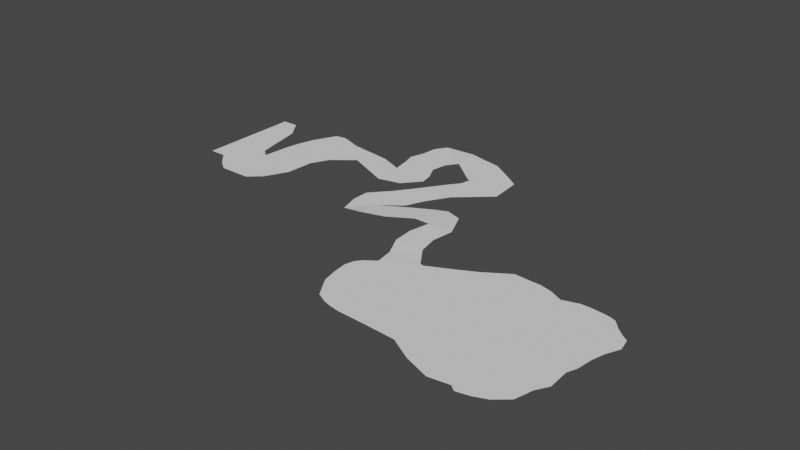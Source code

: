 # Source: solid_river_mesh.blend  (saved by Blender 2.80.75; exported with 4.5.12 LTS)
import bpy
from mathutils import Matrix  # noqa: F401  (used for matrix-valued properties, if any)

bpy.ops.wm.read_factory_settings(use_empty=True)
scene = bpy.context.scene
scene.name = 'Scene'

# ---- collections
col_collection = bpy.data.collections.new('Collection'); scene.collection.children.link(col_collection)

# ---- world
world_world = bpy.data.worlds.new('World'); scene.world = world_world
world_world.use_nodes = True; world_world.node_tree.nodes.clear()
_N = world_world.node_tree.nodes; _L = world_world.node_tree.links
n0 = _N.new('ShaderNodeOutputWorld'); n0.name = 'World Output'; n0.location = (300, 300)
n1 = _N.new('ShaderNodeBackground'); n1.name = 'Background'; n1.location = (10, 300)
n1.inputs[0].default_value = (0.05088, 0.05088, 0.05088, 1.0)
_L.new(n1.outputs[0], n0.inputs[0])
n0.is_active_output = True
world_world.color = (0.05088, 0.05088, 0.05088)
world_world.use_sun_shadow = False
world_world.sun_shadow_jitter_overblur = 0.0

# ---- meshes
me_cube_001 = bpy.data.meshes.new('Cube.001')
me_cube_001.from_pydata([(-164.3, -3.648, 0.2004), (-164.3, 62.06, 0.2004), (-153.9, -3.648, 0.2004), (-153.9, 62.06, 0.2004), (-145.5, 49.97, 0.2004), (-145.5, -12.43, 0.2004), (-138.7, 18.12, 0.2004), (-138.7, -17.27, 0.2004), (-132.9, 13.32, 0.2004), (-132.9, -17.27, 0.2004), (-131.2, 32.19, 0.2004), (-118.6, -17.27, 0.2004), (-129.8, 40.03, 0.2004), (-110.4, -9.767, 0.2004), (-126.6, 50.85, 0.2004), (-103.3, 4.489, 0.2004), (-119.3, 65.64, 0.2004), (-102.2, 22.68, 0.2004), (-112.4, 66.72, 0.2004), (-96.47, 33.95, 0.2004), (-98.63, 61.61, 0.2004), (-82.75, 44.98, 0.2004), (-70.05, 57.59, 0.2004), (-54.17, 32.42, 0.2004), (-55.71, 51.6, 0.2004), (-39.83, 35.78, 0.2004), (-57.64, 62.66, 0.2004), (-30.66, 46.84, 0.2004), (-59.76, 70.67, 0.2004), (-32.25, 54.85, 0.2004), (-56.99, 79.87, 0.2004), (-36.76, 64.05, 0.2004), (-55.93, 89.9, 0.2004), (-35.05, 74.08, 0.2004), (-50.98, 97.47, 0.2004), (-29.83, 81.65, 0.2004), (-33.33, 101.3, -1.049), (-16.68, 71.55, -1.049), (-21.1, 98.44, -1.049), (-12.97, 68.64, -1.049), (-10.66, 96.42, -1.049), (-11.97, 68.64, -1.049), (6.776, 85.02, -1.049), (-11.27, 68.64, -1.049), (12.71, 80.69, -1.049), (-12.87, 61.34, -1.049), (14.46, 60.0, -1.049), (-18.54, 53.72, -1.049), (-5.759, 41.94, -1.049), (-31.03, 35.66, -1.049), (-14.57, 27.4, -1.049), (-38.25, 25.86, -1.049), (-19.44, 16.04, -1.049), (-48.37, 14.5, -1.049), (-33.55, 5.018, -1.049), (-48.37, 3.484, -1.049), (-33.55, -9.216, 0.3649), (-44.75, -8.85, -1.049), (-17.64, 14.64, -1.049), (-17.64, -4.569, 0.3649), (-2.911, 22.59, -1.049), (-2.911, 4.441, 0.3649), (4.855, 25.73, -1.049), (7.307, 4.441, 0.3649), (14.78, 22.59, -1.049), (23.32, 4.441, 0.3649), (4.728, -9.266, 0.3649), (21.44, -9.266, 0.3649), (5.595, -21.92, 0.3649), (23.96, -21.92, 0.3649), (11.69, -34.89, 0.04581), (32.87, -34.89, 0.3649), (13.69, -46.24, 0.3649), (35.2, -35.27, 0.3649), (31.15, -96.98, 0.3649), (51.58, -97.84, 0.3649), (7.432, -50.87, 0.3649), (24.89, -95.85, 0.3649), (4.225, -54.62, 0.3649), (19.99, -94.41, 0.3649), (2.675, -60.48, 0.3649), (13.49, -91.15, 0.3649), (3.663, -69.32, 0.3649), (5.746, -78.59, 0.3649), (47.15, -29.47, 0.3649), (68.81, -98.88, 0.3649), (61.21, -22.35, 0.3649), (82.87, -106.8, 0.3649), (77.05, -12.08, 0.3649), (98.71, -112.6, 0.3649), (89.82, -12.87, 0.3649), (111.5, -110.8, 0.3649), (93.44, -12.87, 0.3649), (115.1, -113.5, 0.3649), (101.3, -14.93, 0.3649), (123.0, -111.8, 0.3649), (109.0, -18.78, 0.3649), (130.6, -108.7, 0.3649), (118.8, -15.76, 0.3649), (138.5, -101.9, 0.3649), (125.2, -15.76, 0.3649), (141.3, -90.89, 0.3649), (131.9, -16.52, 0.3649), (145.5, -83.85, 0.3649), (135.9, -17.13, 0.3649), (144.9, -70.48, 0.3649), (139.7, -18.38, 0.3649), (147.2, -64.48, 0.3649), (144.6, -23.85, 0.3649), (148.4, -54.95, 0.3649), (148.7, -27.45, 0.3649), (150.5, -46.89, 0.3649), (152.8, -30.38, 0.3649), (154.4, -38.46, 0.3649)], [], [(3, 2, 5, 4), (3, 1, 0, 2), (4, 5, 7, 6), (8, 9, 11, 10), (6, 7, 9, 8), (10, 11, 13, 12), (14, 15, 17, 16), (12, 13, 15, 14), (16, 17, 19, 18), (20, 21, 23, 22), (18, 19, 21, 20), (22, 23, 25, 24), (26, 27, 29, 28), (24, 25, 27, 26), (30, 31, 33, 32), (28, 29, 31, 30), (32, 33, 35, 34), (36, 37, 39, 38), (34, 35, 37, 36), (38, 39, 41, 40), (42, 43, 45, 44), (40, 41, 43, 42), (44, 45, 47, 46), (48, 49, 51, 50), (46, 47, 49, 48), (52, 53, 55, 54), (50, 51, 53, 52), (54, 55, 57, 56), (54, 56, 59, 58), (58, 59, 61, 60), (60, 61, 63, 62), (62, 63, 65, 64), (65, 63, 66, 67), (67, 66, 68, 69), (71, 70, 72, 73), (69, 68, 70, 71), (73, 72, 74, 75), (73, 75, 85, 84), (74, 72, 76, 77), (77, 76, 78, 79), (81, 80, 82, 83), (79, 78, 80, 81), (86, 87, 89, 88), (84, 85, 87, 86), (88, 89, 91, 90), (92, 93, 95, 94), (90, 91, 93, 92), (96, 97, 99, 98), (94, 95, 97, 96), (98, 99, 101, 100), (102, 103, 105, 104), (100, 101, 103, 102), (104, 105, 107, 106), (108, 109, 111, 110), (106, 107, 109, 108), (110, 111, 113, 112)])
_uv = me_cube_001.uv_layers.new(name='UVMap')
_uv.uv.foreach_set('vector', [0.2701, 0.02739, 0.442, 0.1099, 0.4545, 0.1427, 0.2913, 0.06443, 0.2701, 0.02739, 0.2832, 6.771e-05, 0.4552, 0.08253, 0.442, 0.1099, 0.2913, 0.06443, 0.4545, 0.1427, 0.4586, 0.1666, 0.3661, 0.1222, 0.3713, 0.1435, 0.4513, 0.1819, 0.4334, 0.2192, 0.3199, 0.1241, 0.3661, 0.1222, 0.4586, 0.1666, 0.4513, 0.1819, 0.3713, 0.1435, 0.3199, 0.1241, 0.4334, 0.2192, 0.4035, 0.2313, 0.2975, 0.118, 0.2653, 0.1127, 0.3573, 0.2319, 0.3083, 0.2121, 0.2174, 0.1134, 0.2975, 0.118, 0.4035, 0.2313, 0.3573, 0.2319, 0.2653, 0.1127, 0.2174, 0.1134, 0.3083, 0.2121, 0.2716, 0.2129, 0.2058, 0.1302, 0.202, 0.1725, 0.2255, 0.2349, 0.2225, 0.3255, 0.1766, 0.2523, 0.2058, 0.1302, 0.2716, 0.2129, 0.2255, 0.2349, 0.202, 0.1725, 0.1766, 0.2523, 0.2225, 0.3255, 0.1957, 0.3588, 0.1743, 0.2974, 0.1478, 0.2784, 0.1553, 0.3689, 0.1363, 0.3547, 0.1295, 0.2628, 0.1743, 0.2974, 0.1957, 0.3588, 0.1553, 0.3689, 0.1478, 0.2784, 0.1019, 0.2585, 0.1179, 0.3313, 0.08954, 0.3232, 0.07435, 0.2487, 0.1295, 0.2628, 0.1363, 0.3547, 0.1179, 0.3313, 0.1019, 0.2585, 0.07435, 0.2487, 0.08954, 0.3232, 0.06318, 0.3274, 0.04833, 0.2522, 0.0161, 0.2936, 0.07265, 0.3747, 0.07554, 0.3881, 0.00798, 0.3291, 0.04833, 0.2522, 0.06318, 0.3274, 0.07265, 0.3747, 0.0161, 0.2936, 0.00798, 0.3291, 0.07554, 0.3881, 0.07428, 0.3907, 6.771e-05, 0.359, 0.007799, 0.4189, 0.07339, 0.3925, 0.09449, 0.3975, 0.01162, 0.4399, 6.771e-05, 0.359, 0.07428, 0.3907, 0.07339, 0.3925, 0.007799, 0.4189, 0.01162, 0.4399, 0.09449, 0.3975, 0.1216, 0.3924, 0.06345, 0.4706, 0.1362, 0.4406, 0.1845, 0.3826, 0.2193, 0.3761, 0.1853, 0.436, 0.06345, 0.4706, 0.1216, 0.3924, 0.1845, 0.3826, 0.1362, 0.4406, 0.2211, 0.4377, 0.2617, 0.364, 0.2905, 0.378, 0.2678, 0.4147, 0.1853, 0.436, 0.2193, 0.3761, 0.2617, 0.364, 0.2211, 0.4377, 0.2678, 0.4147, 0.2905, 0.378, 0.3181, 0.403, 0.305, 0.4331, 0.2678, 0.4147, 0.305, 0.4331, 0.2726, 0.4686, 0.2224, 0.444, 0.2224, 0.444, 0.2726, 0.4686, 0.2303, 0.4955, 0.1829, 0.4723, 0.1829, 0.4723, 0.2303, 0.4955, 0.2173, 0.5221, 0.1648, 0.4885, 0.1648, 0.4885, 0.2173, 0.5221, 0.1968, 0.5639, 0.1603, 0.5184, 0.1968, 0.5639, 0.2173, 0.5221, 0.2563, 0.5329, 0.235, 0.5765, 0.235, 0.5765, 0.2563, 0.5329, 0.2882, 0.5514, 0.2647, 0.5992, 0.2871, 0.639, 0.3142, 0.5838, 0.3412, 0.6035, 0.2851, 0.6455, 0.2647, 0.5992, 0.2882, 0.5514, 0.3142, 0.5838, 0.2871, 0.639, 0.2851, 0.6455, 0.3412, 0.6035, 0.4511, 0.7139, 0.4272, 0.7682, 0.2851, 0.6455, 0.4272, 0.7682, 0.4079, 0.8144, 0.2547, 0.6693, 0.4511, 0.7139, 0.3412, 0.6035, 0.3613, 0.5932, 0.4561, 0.6962, 0.4561, 0.6962, 0.3613, 0.5932, 0.3751, 0.5896, 0.4586, 0.6816, 0.4584, 0.6604, 0.3924, 0.5931, 0.4142, 0.6069, 0.4356, 0.6242, 0.4586, 0.6816, 0.3751, 0.5896, 0.3924, 0.5931, 0.4584, 0.6604, 0.2182, 0.6968, 0.4104, 0.8611, 0.4054, 0.9099, 0.1712, 0.7249, 0.2547, 0.6693, 0.4079, 0.8144, 0.4104, 0.8611, 0.2182, 0.6968, 0.1712, 0.7249, 0.4054, 0.9099, 0.3843, 0.9408, 0.1569, 0.7592, 0.1523, 0.7686, 0.3869, 0.9538, 0.3722, 0.972, 0.1476, 0.7918, 0.1569, 0.7592, 0.3843, 0.9408, 0.3869, 0.9538, 0.1523, 0.7686, 0.1478, 0.8166, 0.3543, 0.988, 0.3265, 0.9999, 0.1274, 0.8385, 0.1476, 0.7918, 0.3722, 0.972, 0.3543, 0.988, 0.1478, 0.8166, 0.1274, 0.8385, 0.3265, 0.9999, 0.2944, 0.993, 0.1192, 0.8552, 0.1127, 0.8734, 0.2707, 0.9949, 0.2366, 0.9764, 0.1091, 0.8847, 0.1192, 0.8552, 0.2944, 0.993, 0.2707, 0.9949, 0.1127, 0.8734, 0.1091, 0.8847, 0.2366, 0.9764, 0.218, 0.9747, 0.1075, 0.8962, 0.1154, 0.9161, 0.1916, 0.9656, 0.168, 0.9608, 0.1197, 0.9312, 0.1075, 0.8962, 0.218, 0.9747, 0.1916, 0.9656, 0.1154, 0.9161, 0.1197, 0.9312, 0.168, 0.9608, 0.141, 0.9603, 0.122, 0.9457])
me_cube_001.use_remesh_preserve_volume = False
me_cube_001.use_remesh_preserve_attributes = False
me_cube_001.use_mirror_vertex_groups = False
me_cube_001.update()

# ---- objects
ob_cube = bpy.data.objects.new('Cube', me_cube_001)

# ---- transforms, parenting, visibility, modifiers, constraints
ob_cube.location = (25.95, 5.069, 8.116)
ob_cube.lineart.crease_threshold = 0.0

# ---- collection membership
col_collection.objects.link(ob_cube)

# ---- scene / render settings (as saved in the file)
scene.frame_start = 1; scene.frame_end = 250; scene.frame_set(1)
scene.render.engine = 'BLENDER_EEVEE_NEXT'
scene.cycles.use_denoising = False
scene.cycles.samples = 128
scene.cycles.sampling_pattern = 'TABULATED_SOBOL'
scene.cycles.use_adaptive_sampling = False
scene.cycles.use_light_tree = False
scene.view_settings.view_transform = 'Filmic'
bpy.context.view_layer.update()

# ---- added for rendering (the .blend has no active camera and no usable light): camera, sun
cam_auto = bpy.data.cameras.new('AutoCamera')
cam_auto.lens = 50.0
cam_auto.sensor_width = 36.0
cam_auto.clip_end = 6241.49
ob_auto_camera = bpy.data.objects.new('AutoCamera', cam_auto)
scene.collection.objects.link(ob_auto_camera)
ob_auto_camera.location = (376.652, -427.842, 292.288)
ob_auto_camera.rotation_euler = (1.09748, -7.21219e-08, 0.694738)
scene.camera = ob_auto_camera
light_auto_sun = bpy.data.lights.new('AutoSun', 'SUN')
light_auto_sun.energy = 3.0
light_auto_sun.angle = 0.0523599
ob_auto_sun = bpy.data.objects.new('AutoSun', light_auto_sun)
scene.collection.objects.link(ob_auto_sun)
ob_auto_sun.rotation_euler = (0.872665, 0.174533, 0.523599)
bpy.context.view_layer.update()
